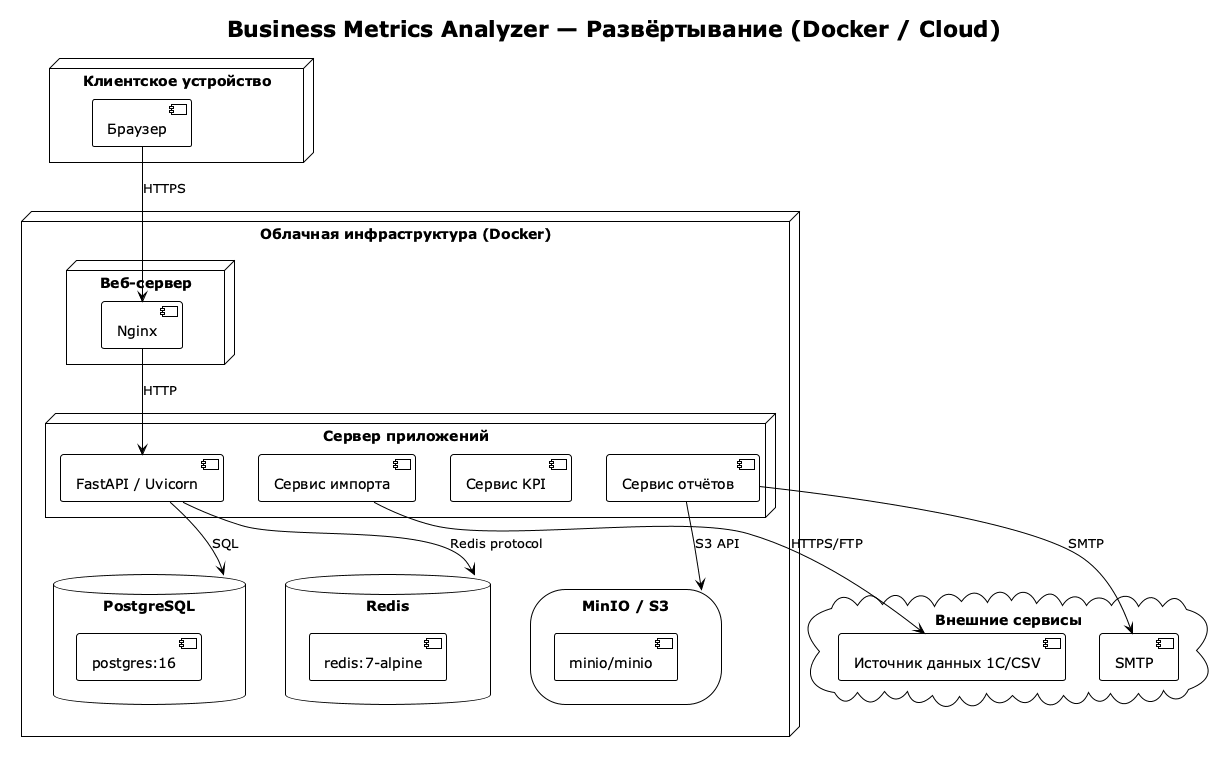

The diagram above was rendered by PlantUML. Its source (embedded in the PNG):
@startuml
!theme plain
title Business Metrics Analyzer — Развёртывание (Docker / Cloud)

node "Клиентское устройство" {
  [Браузер]
}

node "Облачная инфраструктура (Docker)" {

  node "Веб-сервер" {
    [Nginx]
  }

  node "Сервер приложений" {
    [FastAPI / Uvicorn]
    [Сервис импорта]
    [Сервис KPI]
    [Сервис отчётов]
  }

  database "PostgreSQL" as DB {
    [postgres:16]
  }

  database "Redis" as CACHE {
    [redis:7-alpine]
  }

  storage "MinIO / S3" as STORAGE {
    [minio/minio]
  }

}

cloud "Внешние сервисы" {
  [SMTP]
  [Источник данных 1C/CSV]
}

[Браузер] --> [Nginx] : HTTPS
[Nginx] --> [FastAPI / Uvicorn] : HTTP
[FastAPI / Uvicorn] --> DB : SQL
[FastAPI / Uvicorn] --> CACHE : Redis protocol
[Сервис отчётов] --> STORAGE : S3 API
[Сервис отчётов] --> [SMTP] : SMTP
[Сервис импорта] --> [Источник данных 1C/CSV] : HTTPS/FTP

@enduml